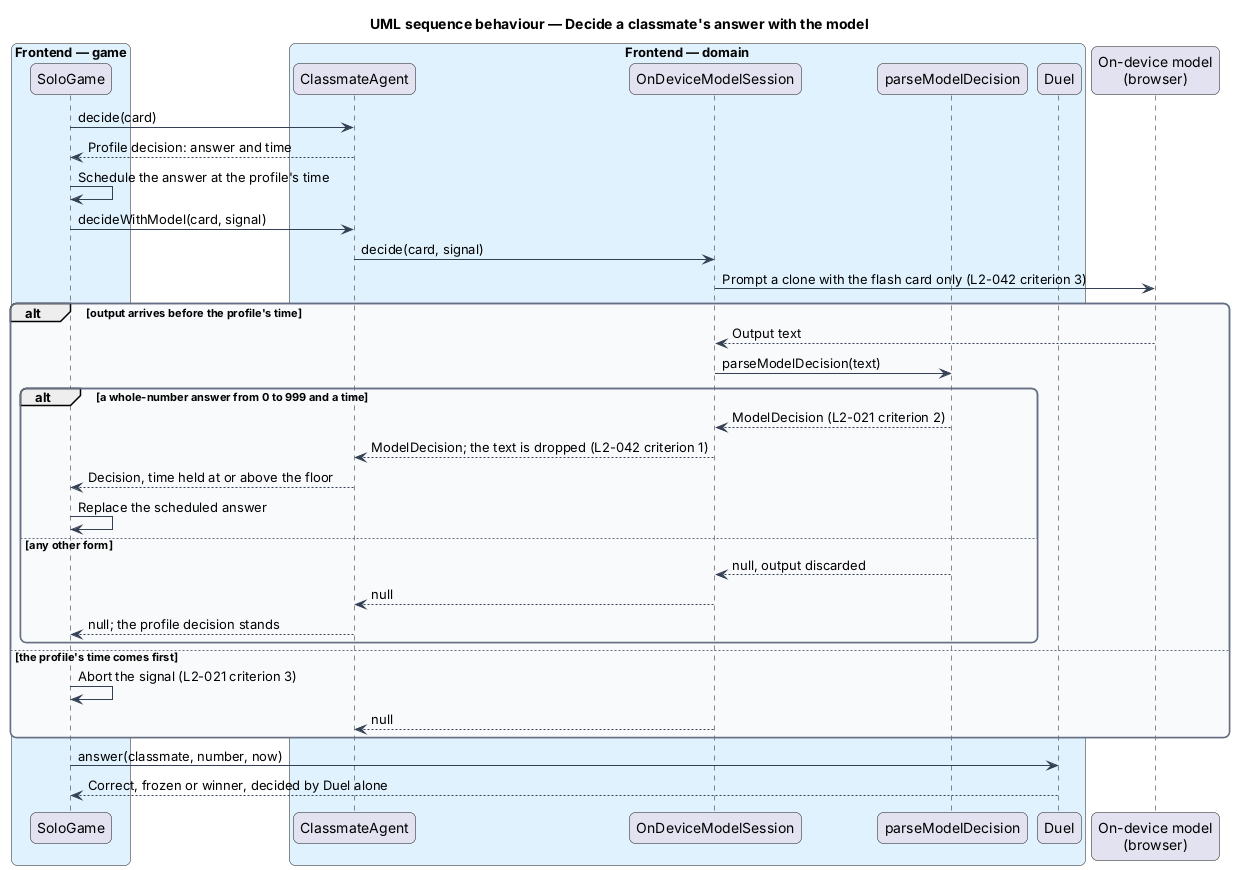

The diagram above was rendered by PlantUML. Its source (embedded in the PNG):
@startuml
title UML sequence behaviour — Decide a classmate's answer with the model
skinparam backgroundColor #FFFFFF
skinparam shadowing false
skinparam roundcorner 12
skinparam defaultFontName Arial
skinparam ArrowColor #344054
skinparam rectangle {
  BorderColor #344054
  FontColor #101828
}
skinparam package {
  BorderColor #667085
  FontColor #101828
  BackgroundColor #F9FAFB
}
box "Frontend — game" #E0F2FE
  participant "SoloGame" as solo
end box
box "Frontend — domain" #E0F2FE
  participant "ClassmateAgent" as agent
  participant "OnDeviceModelSession" as session
  participant "parseModelDecision" as parse
  participant "Duel" as duel
end box
participant "On-device model\n(browser)" as model
solo -> agent : decide(card)
agent --> solo : Profile decision: answer and time
solo -> solo : Schedule the answer at the profile's time
solo -> agent : decideWithModel(card, signal)
agent -> session : decide(card, signal)
session -> model : Prompt a clone with the flash card only (L2-042 criterion 3)
alt output arrives before the profile's time
  model --> session : Output text
  session -> parse : parseModelDecision(text)
  alt a whole-number answer from 0 to 999 and a time
    parse --> session : ModelDecision (L2-021 criterion 2)
    session --> agent : ModelDecision; the text is dropped (L2-042 criterion 1)
    agent --> solo : Decision, time held at or above the floor
    solo -> solo : Replace the scheduled answer
  else any other form
    parse --> session : null, output discarded
    session --> agent : null
    agent --> solo : null; the profile decision stands
  end
else the profile's time comes first
  solo -> solo : Abort the signal (L2-021 criterion 3)
  session --> agent : null
end
solo -> duel : answer(classmate, number, now)
duel --> solo : Correct, frozen or winner, decided by Duel alone
@enduml